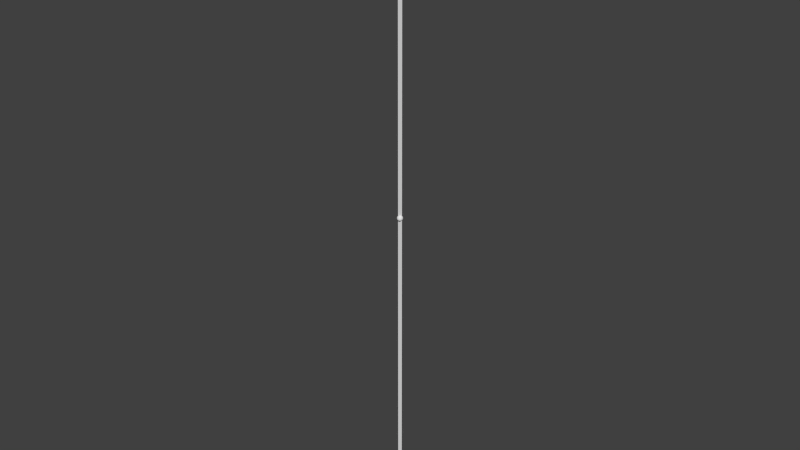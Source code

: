 # Source: SpawnBeam.blend  (saved by Blender 2.75.0; exported with 4.5.12 LTS)
import bpy
from mathutils import Matrix  # noqa: F401  (used for matrix-valued properties, if any)

bpy.ops.wm.read_factory_settings(use_empty=True)
scene = bpy.context.scene
scene.name = 'SpawnBeam'

# ---- collections
col_collection_1 = bpy.data.collections.new('Collection 1'); scene.collection.children.link(col_collection_1)

# ---- materials (node trees are filled in below, after node groups)
mat_sphere_001 = bpy.data.materials.new('Sphere.001')
mat_sphere_001.alpha_threshold = 0.0
mat_sphere_001.use_transparent_shadow = False
mat_sphere_001.roughness = 0.5
mat_beam_material = bpy.data.materials.new('Beam Material')
mat_beam_material.alpha_threshold = 0.0
mat_beam_material.use_transparent_shadow = False
mat_beam_material.roughness = 0.5

# ---- material node trees

# ---- world
world_world = bpy.data.worlds.new('World'); scene.world = world_world
world_world.color = (0.05088, 0.05088, 0.05088)
world_world.use_sun_shadow = False
world_world.sun_shadow_jitter_overblur = 0.0
world_world.cycles.sampling_method = 'MANUAL'
world_world.cycles.sample_map_resolution = 256

# ---- meshes
me_sphere_002 = bpy.data.meshes.new('Sphere.002')
me_sphere_002.from_pydata([(-0.2462, 0.07998, 0.9659), (-0.4755, 0.1545, 0.866), (-0.6725, 0.2185, 0.7071), (-0.8236, 0.2676, 0.5), (-0.9187, 0.2985, 0.2588), (-0.9511, 0.309, 7.55e-08), (-0.9187, 0.2985, -0.2588), (-0.8236, 0.2676, -0.5), (-0.6725, 0.2185, -0.7071), (-0.4755, 0.1545, -0.866), (-0.2462, 0.07998, -0.9659), (-0.2094, 0.1521, 0.9659), (-0.4045, 0.2939, 0.866), (-0.5721, 0.4156, 0.7071), (-0.7006, 0.509, 0.5), (-0.7815, 0.5678, 0.2588), (-0.809, 0.5878, 7.55e-08), (-0.7815, 0.5678, -0.2588), (-0.7006, 0.509, -0.5), (-0.5721, 0.4156, -0.7071), (-0.4045, 0.2939, -0.866), (-0.2094, 0.1521, -0.9659), (-0.1521, 0.2094, 0.9659), (-0.2939, 0.4045, 0.866), (-0.4156, 0.5721, 0.7071), (-0.509, 0.7006, 0.5), (-0.5678, 0.7815, 0.2588), (-0.5878, 0.809, 7.55e-08), (-0.5678, 0.7815, -0.2588), (-0.509, 0.7006, -0.5), (-0.4156, 0.5721, -0.7071), (-0.2939, 0.4045, -0.866), (-0.1521, 0.2094, -0.9659), (-3.725e-07, -2.235e-08, -0.9896), (-0.07998, 0.2462, 0.9659), (-0.1545, 0.4755, 0.866), (-0.2185, 0.6725, 0.7071), (-0.2676, 0.8236, 0.5), (-0.2985, 0.9186, 0.2588), (-0.309, 0.9511, 7.55e-08), (-0.2985, 0.9186, -0.2588), (-0.2676, 0.8236, -0.5), (-0.2185, 0.6725, -0.7071), (-0.1545, 0.4755, -0.866), (-0.07998, 0.2462, -0.9659), (-3.767e-07, 0.2588, 0.9659), (-4.512e-07, 0.5, 0.866), (-3.469e-07, 0.7071, 0.7071), (-4.065e-07, 0.866, 0.5), (-3.767e-07, 0.9659, 0.2588), (-4.065e-07, 1.0, 7.55e-08), (-3.767e-07, 0.9659, -0.2588), (-4.065e-07, 0.866, -0.5), (-4.065e-07, 0.7071, -0.7071), (-3.916e-07, 0.5, -0.866), (-3.916e-07, 0.2588, -0.9659), (0.07998, 0.2462, 0.9659), (0.1545, 0.4755, 0.866), (0.2185, 0.6725, 0.7071), (0.2676, 0.8236, 0.5), (0.2985, 0.9186, 0.2588), (0.309, 0.9511, 7.55e-08), (0.2985, 0.9186, -0.2588), (0.2676, 0.8236, -0.5), (0.2185, 0.6725, -0.7071), (0.1545, 0.4755, -0.866), (0.07998, 0.2462, -0.9659), (0.1521, 0.2094, 0.9659), (0.2939, 0.4045, 0.866), (0.4156, 0.5721, 0.7071), (0.509, 0.7006, 0.5), (0.5678, 0.7815, 0.2588), (0.5878, 0.809, 7.55e-08), (0.5678, 0.7815, -0.2588), (0.509, 0.7006, -0.5), (0.4156, 0.5721, -0.7071), (0.2939, 0.4045, -0.866), (0.1521, 0.2094, -0.9659), (0.2094, 0.1521, 0.9659), (0.4045, 0.2939, 0.866), (0.5721, 0.4156, 0.7071), (0.7006, 0.509, 0.5), (0.7814, 0.5678, 0.2588), (0.809, 0.5878, 7.55e-08), (0.7814, 0.5678, -0.2588), (0.7006, 0.509, -0.5), (0.5721, 0.4156, -0.7071), (0.4045, 0.2939, -0.866), (0.2094, 0.1521, -0.9659), (0.2462, 0.07998, 0.9659), (0.4755, 0.1545, 0.866), (0.6725, 0.2185, 0.7071), (0.8236, 0.2676, 0.5), (0.9186, 0.2985, 0.2588), (0.9511, 0.309, 7.55e-08), (0.9186, 0.2985, -0.2588), (0.8236, 0.2676, -0.5), (0.6725, 0.2185, -0.7071), (0.4755, 0.1545, -0.866), (0.2462, 0.07998, -0.9659), (0.2588, -1.603e-08, 0.9659), (0.5, 1.181e-07, 0.866), (0.7071, 1.377e-08, 0.7071), (0.866, -3.093e-08, 0.5), (0.9659, -3.093e-08, 0.2588), (1.0, -1.126e-09, 7.55e-08), (0.9659, -3.093e-08, -0.2588), (0.866, -3.093e-08, -0.5), (0.7071, -6.073e-08, -0.7071), (0.5, 1.377e-08, -0.866), (0.2588, -1.126e-09, -0.9659), (0.2462, -0.07998, 0.9659), (0.4755, -0.1545, 0.866), (0.6725, -0.2185, 0.7071), (0.8236, -0.2676, 0.5), (0.9186, -0.2985, 0.2588), (0.9511, -0.309, 7.55e-08), (0.9186, -0.2985, -0.2588), (0.8236, -0.2676, -0.5), (0.6725, -0.2185, -0.7071), (0.4755, -0.1545, -0.866), (0.2462, -0.07998, -0.9659), (0.2094, -0.1521, 0.9659), (0.4045, -0.2939, 0.866), (0.5721, -0.4156, 0.7071), (0.7006, -0.509, 0.5), (0.7815, -0.5678, 0.2588), (0.809, -0.5878, 7.55e-08), (0.7815, -0.5678, -0.2588), (0.7006, -0.509, -0.5), (0.5721, -0.4156, -0.7071), (0.4045, -0.2939, -0.866), (0.2094, -0.1521, -0.9659), (0.1521, -0.2094, 0.9659), (0.2939, -0.4045, 0.866), (0.4156, -0.5721, 0.7071), (0.509, -0.7006, 0.5), (0.5678, -0.7815, 0.2588), (0.5878, -0.809, 7.55e-08), (0.5678, -0.7815, -0.2588), (0.509, -0.7006, -0.5), (0.4156, -0.5721, -0.7071), (0.2939, -0.4045, -0.866), (0.1521, -0.2094, -0.9659), (0.07998, -0.2462, 0.9659), (0.1545, -0.4755, 0.866), (0.2185, -0.6725, 0.7071), (0.2676, -0.8236, 0.5), (0.2985, -0.9187, 0.2588), (0.309, -0.9511, 7.55e-08), (0.2985, -0.9187, -0.2588), (0.2676, -0.8236, -0.5), (0.2185, -0.6725, -0.7071), (0.1545, -0.4755, -0.866), (0.07998, -0.2462, -0.9659), (-3.767e-07, -0.2588, 0.9659), (-2.575e-07, -0.5, 0.866), (-3.618e-07, -0.7071, 0.7071), (-3.767e-07, -0.866, 0.5), (-4.065e-07, -0.9659, 0.2588), (-3.767e-07, -1.0, 7.55e-08), (-4.065e-07, -0.9659, -0.2588), (-4.065e-07, -0.866, -0.5), (-4.214e-07, -0.7071, -0.7071), (-3.618e-07, -0.5, -0.866), (-3.692e-07, -0.2588, -0.9659), (-0.07998, -0.2462, 0.9659), (-0.1545, -0.4755, 0.866), (-0.2185, -0.6725, 0.7071), (-0.2676, -0.8236, 0.5), (-0.2985, -0.9187, 0.2588), (-0.309, -0.9511, 7.55e-08), (-0.2985, -0.9187, -0.2588), (-0.2676, -0.8236, -0.5), (-0.2185, -0.6725, -0.7071), (-0.1545, -0.4755, -0.866), (-0.07998, -0.2462, -0.9659), (-0.1521, -0.2094, 0.9659), (-0.2939, -0.4045, 0.866), (-0.4156, -0.5721, 0.7071), (-0.509, -0.7006, 0.5), (-0.5678, -0.7815, 0.2588), (-0.5878, -0.809, 7.55e-08), (-0.5678, -0.7815, -0.2588), (-0.509, -0.7006, -0.5), (-0.4156, -0.5721, -0.7071), (-0.2939, -0.4045, -0.866), (-0.1521, -0.2094, -0.9659), (-0.2094, -0.1521, 0.9659), (-0.4045, -0.2939, 0.866), (-0.5721, -0.4156, 0.7071), (-0.7006, -0.509, 0.5), (-0.7815, -0.5678, 0.2588), (-0.809, -0.5878, 7.55e-08), (-0.7815, -0.5678, -0.2588), (-0.7006, -0.509, -0.5), (-0.5721, -0.4156, -0.7071), (-0.4045, -0.2939, -0.866), (-0.2094, -0.1521, -0.9659), (-0.2462, -0.07998, 0.9659), (-0.4755, -0.1545, 0.866), (-0.6725, -0.2185, 0.7071), (-0.8236, -0.2676, 0.5), (-0.9187, -0.2985, 0.2588), (-0.9511, -0.309, 7.55e-08), (-0.9187, -0.2985, -0.2588), (-0.8236, -0.2676, -0.5), (-0.6725, -0.2185, -0.7071), (-0.4755, -0.1545, -0.866), (-0.2462, -0.07998, -0.9659), (-0.2588, -8.577e-09, 0.9659), (-0.5, -9.053e-08, 0.866), (-0.7071, -1.603e-08, 0.7071), (-0.866, -3.093e-08, 0.5), (-0.9659, -1.126e-09, 0.2588), (-1.0, -3.093e-08, 7.55e-08), (-0.9659, -1.126e-09, -0.2588), (-0.866, -3.093e-08, -0.5), (-0.7071, 4.358e-08, -0.7071), (-0.5, -4.583e-08, -0.866), (-0.2588, -8.577e-09, -0.9659), (-3.725e-07, -2.408e-08, 0.9896)], [], [(8, 7, 18, 19), (5, 4, 15, 16), (2, 1, 12, 13), (9, 8, 19, 20), (6, 5, 16, 17), (3, 2, 13, 14), (10, 9, 20, 21), (7, 6, 17, 18), (4, 3, 14, 15), (1, 0, 11, 12), (18, 17, 28, 29), (15, 14, 25, 26), (12, 11, 22, 23), (19, 18, 29, 30), (16, 15, 26, 27), (13, 12, 23, 24), (20, 19, 30, 31), (17, 16, 27, 28), (14, 13, 24, 25), (21, 20, 31, 32), (31, 30, 42, 43), (28, 27, 39, 40), (25, 24, 36, 37), (32, 31, 43, 44), (29, 28, 40, 41), (26, 25, 37, 38), (23, 22, 34, 35), (30, 29, 41, 42), (27, 26, 38, 39), (24, 23, 35, 36), (35, 34, 45, 46), (42, 41, 52, 53), (39, 38, 49, 50), (36, 35, 46, 47), (43, 42, 53, 54), (40, 39, 50, 51), (37, 36, 47, 48), (44, 43, 54, 55), (41, 40, 51, 52), (38, 37, 48, 49), (55, 54, 65, 66), (52, 51, 62, 63), (49, 48, 59, 60), (46, 45, 56, 57), (53, 52, 63, 64), (50, 49, 60, 61), (47, 46, 57, 58), (54, 53, 64, 65), (51, 50, 61, 62), (48, 47, 58, 59), (58, 57, 68, 69), (65, 64, 75, 76), (62, 61, 72, 73), (59, 58, 69, 70), (66, 65, 76, 77), (63, 62, 73, 74), (60, 59, 70, 71), (57, 56, 67, 68), (64, 63, 74, 75), (61, 60, 71, 72), (68, 67, 78, 79), (75, 74, 85, 86), (72, 71, 82, 83), (69, 68, 79, 80), (76, 75, 86, 87), (73, 72, 83, 84), (70, 69, 80, 81), (77, 76, 87, 88), (74, 73, 84, 85), (71, 70, 81, 82), (81, 80, 91, 92), (88, 87, 98, 99), (85, 84, 95, 96), (82, 81, 92, 93), (79, 78, 89, 90), (86, 85, 96, 97), (83, 82, 93, 94), (80, 79, 90, 91), (87, 86, 97, 98), (84, 83, 94, 95), (91, 90, 101, 102), (98, 97, 108, 109), (95, 94, 105, 106), (92, 91, 102, 103), (99, 98, 109, 110), (96, 95, 106, 107), (93, 92, 103, 104), (90, 89, 100, 101), (97, 96, 107, 108), (94, 93, 104, 105), (104, 103, 114, 115), (101, 100, 111, 112), (108, 107, 118, 119), (105, 104, 115, 116), (102, 101, 112, 113), (109, 108, 119, 120), (106, 105, 116, 117), (103, 102, 113, 114), (110, 109, 120, 121), (107, 106, 117, 118), (114, 113, 124, 125), (121, 120, 131, 132), (118, 117, 128, 129), (115, 114, 125, 126), (112, 111, 122, 123), (119, 118, 129, 130), (116, 115, 126, 127), (113, 112, 123, 124), (120, 119, 130, 131), (117, 116, 127, 128), (127, 126, 137, 138), (124, 123, 134, 135), (131, 130, 141, 142), (128, 127, 138, 139), (125, 124, 135, 136), (132, 131, 142, 143), (129, 128, 139, 140), (126, 125, 136, 137), (123, 122, 133, 134), (130, 129, 140, 141), (137, 136, 147, 148), (134, 133, 144, 145), (141, 140, 151, 152), (138, 137, 148, 149), (135, 134, 145, 146), (142, 141, 152, 153), (139, 138, 149, 150), (136, 135, 146, 147), (143, 142, 153, 154), (140, 139, 150, 151), (150, 149, 160, 161), (147, 146, 157, 158), (154, 153, 164, 165), (151, 150, 161, 162), (148, 147, 158, 159), (145, 144, 155, 156), (152, 151, 162, 163), (149, 148, 159, 160), (146, 145, 156, 157), (153, 152, 163, 164), (160, 159, 170, 171), (157, 156, 167, 168), (164, 163, 174, 175), (161, 160, 171, 172), (158, 157, 168, 169), (165, 164, 175, 176), (162, 161, 172, 173), (159, 158, 169, 170), (156, 155, 166, 167), (163, 162, 173, 174), (173, 172, 183, 184), (170, 169, 180, 181), (167, 166, 177, 178), (174, 173, 184, 185), (171, 170, 181, 182), (168, 167, 178, 179), (175, 174, 185, 186), (172, 171, 182, 183), (169, 168, 179, 180), (176, 175, 186, 187), (183, 182, 193, 194), (180, 179, 190, 191), (187, 186, 197, 198), (184, 183, 194, 195), (181, 180, 191, 192), (178, 177, 188, 189), (185, 184, 195, 196), (182, 181, 192, 193), (179, 178, 189, 190), (186, 185, 196, 197), (196, 195, 206, 207), (193, 192, 203, 204), (190, 189, 200, 201), (197, 196, 207, 208), (194, 193, 204, 205), (191, 190, 201, 202), (198, 197, 208, 209), (195, 194, 205, 206), (192, 191, 202, 203), (189, 188, 199, 200), (206, 205, 216, 217), (203, 202, 213, 214), (200, 199, 210, 211), (207, 206, 217, 218), (204, 203, 214, 215), (201, 200, 211, 212), (208, 207, 218, 219), (205, 204, 215, 216), (202, 201, 212, 213), (209, 208, 219, 220), (213, 212, 2, 3), (220, 219, 9, 10), (217, 216, 6, 7), (214, 213, 3, 4), (211, 210, 0, 1), (218, 217, 7, 8), (215, 214, 4, 5), (212, 211, 1, 2), (219, 218, 8, 9), (216, 215, 5, 6), (78, 67, 221), (100, 89, 221), (165, 176, 33), (88, 99, 33), (10, 21, 33), (210, 199, 221), (188, 177, 221), (110, 121, 33), (32, 44, 33), (144, 133, 221), (22, 11, 221), (99, 110, 33), (220, 10, 33), (122, 111, 221), (143, 154, 33), (34, 22, 221), (11, 0, 221), (177, 166, 221), (111, 100, 221), (133, 122, 221), (21, 32, 33), (77, 88, 33), (199, 188, 221), (132, 143, 33), (44, 55, 33), (121, 132, 33), (155, 144, 221), (187, 198, 33), (67, 56, 221), (176, 187, 33), (56, 45, 221), (45, 34, 221), (154, 165, 33), (198, 209, 33), (66, 77, 33), (0, 210, 221), (89, 78, 221), (166, 155, 221), (209, 220, 33), (55, 66, 33)])
_uv = me_sphere_002.uv_layers.new(name='UVMap')
_uv.uv.foreach_set('vector', [0.65, 0.2301, 0.65, 0.3201, 0.6, 0.3201, 0.6, 0.2301, 0.65, 0.5, 0.65, 0.59, 0.6, 0.59, 0.6, 0.5, 0.65, 0.7699, 0.65, 0.8598, 0.6, 0.8598, 0.6, 0.7699, 0.65, 0.1402, 0.65, 0.2301, 0.6, 0.2301, 0.6, 0.1402, 0.65, 0.41, 0.65, 0.5, 0.6, 0.5, 0.6, 0.41, 0.65, 0.6799, 0.65, 0.7699, 0.6, 0.7699, 0.6, 0.6799, 0.65, 0.05023, 0.65, 0.1402, 0.6, 0.1402, 0.6, 0.05023, 0.65, 0.3201, 0.65, 0.41, 0.6, 0.41, 0.6, 0.3201, 0.65, 0.59, 0.65, 0.6799, 0.6, 0.6799, 0.6, 0.59, 0.65, 0.8598, 0.65, 0.9498, 0.6, 0.9498, 0.6, 0.8598, 0.6, 0.3201, 0.6, 0.41, 0.55, 0.41, 0.55, 0.3201, 0.6, 0.59, 0.6, 0.6799, 0.55, 0.6799, 0.55, 0.59, 0.6, 0.8598, 0.6, 0.9498, 0.55, 0.9498, 0.55, 0.8598, 0.6, 0.2301, 0.6, 0.3201, 0.55, 0.3201, 0.55, 0.2301, 0.6, 0.5, 0.6, 0.59, 0.55, 0.59, 0.55, 0.5, 0.6, 0.7699, 0.6, 0.8598, 0.55, 0.8598, 0.55, 0.7699, 0.6, 0.1402, 0.6, 0.2301, 0.55, 0.2301, 0.55, 0.1402, 0.6, 0.41, 0.6, 0.5, 0.55, 0.5, 0.55, 0.41, 0.6, 0.6799, 0.6, 0.7699, 0.55, 0.7699, 0.55, 0.6799, 0.6, 0.05023, 0.6, 0.1402, 0.55, 0.1402, 0.55, 0.05023, 0.55, 0.1402, 0.55, 0.2301, 0.5, 0.2301, 0.5, 0.1402, 0.55, 0.41, 0.55, 0.5, 0.5, 0.5, 0.5, 0.41, 0.55, 0.6799, 0.55, 0.7699, 0.5, 0.7699, 0.5, 0.6799, 0.55, 0.05023, 0.55, 0.1402, 0.5, 0.1402, 0.5, 0.05023, 0.55, 0.3201, 0.55, 0.41, 0.5, 0.41, 0.5, 0.3201, 0.55, 0.59, 0.55, 0.6799, 0.5, 0.6799, 0.5, 0.59, 0.55, 0.8598, 0.55, 0.9498, 0.5, 0.9498, 0.5, 0.8598, 0.55, 0.2301, 0.55, 0.3201, 0.5, 0.3201, 0.5, 0.2301, 0.55, 0.5, 0.55, 0.59, 0.5, 0.59, 0.5, 0.5, 0.55, 0.7699, 0.55, 0.8598, 0.5, 0.8598, 0.5, 0.7699, 0.5, 0.8598, 0.5, 0.9498, 0.45, 0.9498, 0.45, 0.8598, 0.5, 0.2301, 0.5, 0.3201, 0.45, 0.3201, 0.45, 0.2301, 0.5, 0.5, 0.5, 0.59, 0.45, 0.59, 0.45, 0.5, 0.5, 0.7699, 0.5, 0.8598, 0.45, 0.8598, 0.45, 0.7699, 0.5, 0.1402, 0.5, 0.2301, 0.45, 0.2301, 0.45, 0.1402, 0.5, 0.41, 0.5, 0.5, 0.45, 0.5, 0.45, 0.41, 0.5, 0.6799, 0.5, 0.7699, 0.45, 0.7699, 0.45, 0.6799, 0.5, 0.05023, 0.5, 0.1402, 0.45, 0.1402, 0.45, 0.05023, 0.5, 0.3201, 0.5, 0.41, 0.45, 0.41, 0.45, 0.3201, 0.5, 0.59, 0.5, 0.6799, 0.45, 0.6799, 0.45, 0.59, 0.45, 0.05023, 0.45, 0.1402, 0.4, 0.1402, 0.4, 0.05023, 0.45, 0.3201, 0.45, 0.41, 0.4, 0.41, 0.4, 0.3201, 0.45, 0.59, 0.45, 0.6799, 0.4, 0.6799, 0.4, 0.59, 0.45, 0.8598, 0.45, 0.9498, 0.4, 0.9498, 0.4, 0.8598, 0.45, 0.2301, 0.45, 0.3201, 0.4, 0.3201, 0.4, 0.2301, 0.45, 0.5, 0.45, 0.59, 0.4, 0.59, 0.4, 0.5, 0.45, 0.7699, 0.45, 0.8598, 0.4, 0.8598, 0.4, 0.7699, 0.45, 0.1402, 0.45, 0.2301, 0.4, 0.2301, 0.4, 0.1402, 0.45, 0.41, 0.45, 0.5, 0.4, 0.5, 0.4, 0.41, 0.45, 0.6799, 0.45, 0.7699, 0.4, 0.7699, 0.4, 0.6799, 0.4, 0.7699, 0.4, 0.8598, 0.35, 0.8598, 0.35, 0.7699, 0.4, 0.1402, 0.4, 0.2301, 0.35, 0.2301, 0.35, 0.1402, 0.4, 0.41, 0.4, 0.5, 0.35, 0.5, 0.35, 0.41, 0.4, 0.6799, 0.4, 0.7699, 0.35, 0.7699, 0.35, 0.6799, 0.4, 0.05023, 0.4, 0.1402, 0.35, 0.1402, 0.35, 0.05023, 0.4, 0.3201, 0.4, 0.41, 0.35, 0.41, 0.35, 0.3201, 0.4, 0.59, 0.4, 0.6799, 0.35, 0.6799, 0.35, 0.59, 0.4, 0.8598, 0.4, 0.9498, 0.35, 0.9498, 0.35, 0.8598, 0.4, 0.2301, 0.4, 0.3201, 0.35, 0.3201, 0.35, 0.2301, 0.4, 0.5, 0.4, 0.59, 0.35, 0.59, 0.35, 0.5, 0.35, 0.8598, 0.35, 0.9498, 0.3, 0.9498, 0.3, 0.8598, 0.35, 0.2301, 0.35, 0.3201, 0.3, 0.3201, 0.3, 0.2301, 0.35, 0.5, 0.35, 0.59, 0.3, 0.59, 0.3, 0.5, 0.35, 0.7699, 0.35, 0.8598, 0.3, 0.8598, 0.3, 0.7699, 0.35, 0.1402, 0.35, 0.2301, 0.3, 0.2301, 0.3, 0.1402, 0.35, 0.41, 0.35, 0.5, 0.3, 0.5, 0.3, 0.41, 0.35, 0.6799, 0.35, 0.7699, 0.3, 0.7699, 0.3, 0.6799, 0.35, 0.05023, 0.35, 0.1402, 0.3, 0.1402, 0.3, 0.05023, 0.35, 0.3201, 0.35, 0.41, 0.3, 0.41, 0.3, 0.3201, 0.35, 0.59, 0.35, 0.6799, 0.3, 0.6799, 0.3, 0.59, 0.3, 0.6799, 0.3, 0.7699, 0.25, 0.7699, 0.25, 0.6799, 0.3, 0.05023, 0.3, 0.1402, 0.25, 0.1402, 0.25, 0.05023, 0.3, 0.3201, 0.3, 0.41, 0.25, 0.41, 0.25, 0.3201, 0.3, 0.59, 0.3, 0.6799, 0.25, 0.6799, 0.25, 0.59, 0.3, 0.8598, 0.3, 0.9498, 0.25, 0.9498, 0.25, 0.8598, 0.3, 0.2301, 0.3, 0.3201, 0.25, 0.3201, 0.25, 0.2301, 0.3, 0.5, 0.3, 0.59, 0.25, 0.59, 0.25, 0.5, 0.3, 0.7699, 0.3, 0.8598, 0.25, 0.8598, 0.25, 0.7699, 0.3, 0.1402, 0.3, 0.2301, 0.25, 0.2301, 0.25, 0.1402, 0.3, 0.41, 0.3, 0.5, 0.25, 0.5, 0.25, 0.41, 0.25, 0.7699, 0.25, 0.8598, 0.2, 0.8598, 0.2, 0.7699, 0.25, 0.1402, 0.25, 0.2301, 0.2, 0.2301, 0.2, 0.1402, 0.25, 0.41, 0.25, 0.5, 0.2, 0.5, 0.2, 0.41, 0.25, 0.6799, 0.25, 0.7699, 0.2, 0.7699, 0.2, 0.6799, 0.25, 0.05023, 0.25, 0.1402, 0.2, 0.1402, 0.2, 0.05023, 0.25, 0.3201, 0.25, 0.41, 0.2, 0.41, 0.2, 0.3201, 0.25, 0.59, 0.25, 0.6799, 0.2, 0.6799, 0.2, 0.59, 0.25, 0.8598, 0.25, 0.9498, 0.2, 0.9498, 0.2, 0.8598, 0.25, 0.2301, 0.25, 0.3201, 0.2, 0.3201, 0.2, 0.2301, 0.25, 0.5, 0.25, 0.59, 0.2, 0.59, 0.2, 0.5, 0.2, 0.59, 0.2, 0.6799, 0.15, 0.6799, 0.15, 0.59, 0.2, 0.8598, 0.2, 0.9498, 0.15, 0.9498, 0.15, 0.8598, 0.2, 0.2301, 0.2, 0.3201, 0.15, 0.3201, 0.15, 0.2301, 0.2, 0.5, 0.2, 0.59, 0.15, 0.59, 0.15, 0.5, 0.2, 0.7699, 0.2, 0.8598, 0.15, 0.8598, 0.15, 0.7699, 0.2, 0.1402, 0.2, 0.2301, 0.15, 0.2301, 0.15, 0.1402, 0.2, 0.41, 0.2, 0.5, 0.15, 0.5, 0.15, 0.41, 0.2, 0.6799, 0.2, 0.7699, 0.15, 0.7699, 0.15, 0.6799, 0.2, 0.05023, 0.2, 0.1402, 0.15, 0.1402, 0.15, 0.05023, 0.2, 0.3201, 0.2, 0.41, 0.15, 0.41, 0.15, 0.3201, 0.15, 0.6799, 0.15, 0.7699, 0.1, 0.7699, 0.1, 0.6799, 0.15, 0.05023, 0.15, 0.1402, 0.1, 0.1402, 0.1, 0.05023, 0.15, 0.3201, 0.15, 0.41, 0.1, 0.41, 0.1, 0.3201, 0.15, 0.59, 0.15, 0.6799, 0.1, 0.6799, 0.1, 0.59, 0.15, 0.8598, 0.15, 0.9498, 0.1, 0.9498, 0.1, 0.8598, 0.15, 0.2301, 0.15, 0.3201, 0.1, 0.3201, 0.1, 0.2301, 0.15, 0.5, 0.15, 0.59, 0.1, 0.59, 0.1, 0.5, 0.15, 0.7699, 0.15, 0.8598, 0.1, 0.8598, 0.1, 0.7699, 0.15, 0.1402, 0.15, 0.2301, 0.1, 0.2301, 0.1, 0.1402, 0.15, 0.41, 0.15, 0.5, 0.1, 0.5, 0.1, 0.41, 0.1, 0.5, 0.1, 0.59, 0.05, 0.59, 0.05, 0.5, 0.1, 0.7699, 0.1, 0.8598, 0.05, 0.8598, 0.05, 0.7699, 0.1, 0.1402, 0.1, 0.2301, 0.05, 0.2301, 0.05, 0.1402, 0.1, 0.41, 0.1, 0.5, 0.05, 0.5, 0.05, 0.41, 0.1, 0.6799, 0.1, 0.7699, 0.05, 0.7699, 0.05, 0.6799, 0.1, 0.05023, 0.1, 0.1402, 0.05, 0.1402, 0.05, 0.05023, 0.1, 0.3201, 0.1, 0.41, 0.05, 0.41, 0.05, 0.3201, 0.1, 0.59, 0.1, 0.6799, 0.05, 0.6799, 0.05, 0.59, 0.1, 0.8598, 0.1, 0.9498, 0.05, 0.9498, 0.05, 0.8598, 0.1, 0.2301, 0.1, 0.3201, 0.05, 0.3201, 0.05, 0.2301, 0.05, 0.59, 0.05, 0.6799, 4.172e-07, 0.6799, 4.172e-07, 0.59, 0.05, 0.8598, 0.05, 0.9498, 2.682e-07, 0.9498, 4.172e-07, 0.8598, 0.05, 0.2301, 0.05, 0.3201, 4.172e-07, 0.3201, 3.576e-07, 0.2301, 0.05, 0.5, 0.05, 0.59, 4.172e-07, 0.59, 4.172e-07, 0.5, 0.05, 0.7699, 0.05, 0.8598, 4.172e-07, 0.8598, 4.172e-07, 0.7699, 0.05, 0.1402, 0.05, 0.2301, 3.576e-07, 0.2301, 3.576e-07, 0.1402, 0.05, 0.41, 0.05, 0.5, 4.172e-07, 0.5, 4.172e-07, 0.41, 0.05, 0.6799, 0.05, 0.7699, 4.172e-07, 0.7699, 4.172e-07, 0.6799, 0.05, 0.05023, 0.05, 0.1402, 3.576e-07, 0.1402, 2.682e-07, 0.05023, 0.05, 0.3201, 0.05, 0.41, 4.172e-07, 0.41, 4.172e-07, 0.3201, 1.0, 0.41, 1.0, 0.5, 0.95, 0.5, 0.95, 0.41, 1.0, 0.6799, 1.0, 0.7699, 0.95, 0.7699, 0.95, 0.6799, 1.0, 0.05023, 1.0, 0.1402, 0.95, 0.1402, 0.95, 0.05023, 1.0, 0.3201, 1.0, 0.41, 0.95, 0.41, 0.95, 0.3201, 1.0, 0.59, 1.0, 0.6799, 0.95, 0.6799, 0.95, 0.59, 1.0, 0.8598, 1.0, 0.9498, 0.95, 0.9498, 0.95, 0.8598, 1.0, 0.2301, 1.0, 0.3201, 0.95, 0.3201, 0.95, 0.2301, 1.0, 0.5, 1.0, 0.59, 0.95, 0.59, 0.95, 0.5, 1.0, 0.7699, 1.0, 0.8598, 0.95, 0.8598, 0.95, 0.7699, 1.0, 0.1402, 1.0, 0.2301, 0.95, 0.2301, 0.95, 0.1402, 0.95, 0.5, 0.95, 0.59, 0.9, 0.59, 0.9, 0.5, 0.95, 0.7699, 0.95, 0.8598, 0.9, 0.8598, 0.9, 0.7699, 0.95, 0.1402, 0.95, 0.2301, 0.9, 0.2301, 0.9, 0.1402, 0.95, 0.41, 0.95, 0.5, 0.9, 0.5, 0.9, 0.41, 0.95, 0.6799, 0.95, 0.7699, 0.9, 0.7699, 0.9, 0.6799, 0.95, 0.05023, 0.95, 0.1402, 0.9, 0.1402, 0.9, 0.05023, 0.95, 0.3201, 0.95, 0.41, 0.9, 0.41, 0.9, 0.3201, 0.95, 0.59, 0.95, 0.6799, 0.9, 0.6799, 0.9, 0.59, 0.95, 0.8598, 0.95, 0.9498, 0.9, 0.9498, 0.9, 0.8598, 0.95, 0.2301, 0.95, 0.3201, 0.9, 0.3201, 0.9, 0.2301, 0.9, 0.3201, 0.9, 0.41, 0.85, 0.41, 0.85, 0.3201, 0.9, 0.59, 0.9, 0.6799, 0.85, 0.6799, 0.85, 0.59, 0.9, 0.8598, 0.9, 0.9498, 0.85, 0.9498, 0.85, 0.8598, 0.9, 0.2301, 0.9, 0.3201, 0.85, 0.3201, 0.85, 0.2301, 0.9, 0.5, 0.9, 0.59, 0.85, 0.59, 0.85, 0.5, 0.9, 0.7699, 0.9, 0.8598, 0.85, 0.8598, 0.85, 0.7699, 0.9, 0.1402, 0.9, 0.2301, 0.85, 0.2301, 0.85, 0.1402, 0.9, 0.41, 0.9, 0.5, 0.85, 0.5, 0.85, 0.41, 0.9, 0.6799, 0.9, 0.7699, 0.85, 0.7699, 0.85, 0.6799, 0.9, 0.05023, 0.9, 0.1402, 0.85, 0.1402, 0.85, 0.05023, 0.85, 0.41, 0.85, 0.5, 0.8, 0.5, 0.8, 0.41, 0.85, 0.6799, 0.85, 0.7699, 0.8, 0.7699, 0.8, 0.6799, 0.85, 0.05023, 0.85, 0.1402, 0.8, 0.1402, 0.8, 0.05023, 0.85, 0.3201, 0.85, 0.41, 0.8, 0.41, 0.8, 0.3201, 0.85, 0.59, 0.85, 0.6799, 0.8, 0.6799, 0.8, 0.59, 0.85, 0.8598, 0.85, 0.9498, 0.8, 0.9498, 0.8, 0.8598, 0.85, 0.2301, 0.85, 0.3201, 0.8, 0.3201, 0.8, 0.2301, 0.85, 0.5, 0.85, 0.59, 0.8, 0.59, 0.8, 0.5, 0.85, 0.7699, 0.85, 0.8598, 0.8, 0.8598, 0.8, 0.7699, 0.85, 0.1402, 0.85, 0.2301, 0.8, 0.2301, 0.8, 0.1402, 0.8, 0.2301, 0.8, 0.3201, 0.75, 0.3201, 0.75, 0.2301, 0.8, 0.5, 0.8, 0.59, 0.75, 0.59, 0.75, 0.5, 0.8, 0.7699, 0.8, 0.8598, 0.75, 0.8598, 0.75, 0.7699, 0.8, 0.1402, 0.8, 0.2301, 0.75, 0.2301, 0.75, 0.1402, 0.8, 0.41, 0.8, 0.5, 0.75, 0.5, 0.75, 0.41, 0.8, 0.6799, 0.8, 0.7699, 0.75, 0.7699, 0.75, 0.6799, 0.8, 0.05023, 0.8, 0.1402, 0.75, 0.1402, 0.75, 0.05023, 0.8, 0.3201, 0.8, 0.41, 0.75, 0.41, 0.75, 0.3201, 0.8, 0.59, 0.8, 0.6799, 0.75, 0.6799, 0.75, 0.59, 0.8, 0.8598, 0.8, 0.9498, 0.75, 0.9498, 0.75, 0.8598, 0.75, 0.3201, 0.75, 0.41, 0.7, 0.41, 0.7, 0.3201, 0.75, 0.59, 0.75, 0.6799, 0.7, 0.6799, 0.7, 0.59, 0.75, 0.8598, 0.75, 0.9498, 0.7, 0.9498, 0.7, 0.8598, 0.75, 0.2301, 0.75, 0.3201, 0.7, 0.3201, 0.7, 0.2301, 0.75, 0.5, 0.75, 0.59, 0.7, 0.59, 0.7, 0.5, 0.75, 0.7699, 0.75, 0.8598, 0.7, 0.8598, 0.7, 0.7699, 0.75, 0.1402, 0.75, 0.2301, 0.7, 0.2301, 0.7, 0.1402, 0.75, 0.41, 0.75, 0.5, 0.7, 0.5, 0.7, 0.41, 0.75, 0.6799, 0.75, 0.7699, 0.7, 0.7699, 0.7, 0.6799, 0.75, 0.05023, 0.75, 0.1402, 0.7, 0.1402, 0.7, 0.05023, 0.7, 0.6799, 0.7, 0.7699, 0.65, 0.7699, 0.65, 0.6799, 0.7, 0.05023, 0.7, 0.1402, 0.65, 0.1402, 0.65, 0.05023, 0.7, 0.3201, 0.7, 0.41, 0.65, 0.41, 0.65, 0.3201, 0.7, 0.59, 0.7, 0.6799, 0.65, 0.6799, 0.65, 0.59, 0.7, 0.8598, 0.7, 0.9498, 0.65, 0.9498, 0.65, 0.8598, 0.7, 0.2301, 0.7, 0.3201, 0.65, 0.3201, 0.65, 0.2301, 0.7, 0.5, 0.7, 0.59, 0.65, 0.59, 0.65, 0.5, 0.7, 0.7699, 0.7, 0.8598, 0.65, 0.8598, 0.65, 0.7699, 0.7, 0.1402, 0.7, 0.2301, 0.65, 0.2301, 0.65, 0.1402, 0.7, 0.41, 0.7, 0.5, 0.65, 0.5, 0.65, 0.41, 0.3, 0.9498, 0.35, 0.9498, 0.3, 1.0, 0.2, 0.9498, 0.25, 0.9498, 0.2, 1.0, 0.95, 0.05023, 0.9, 0.05023, 0.95, 0.0, 0.3, 0.05023, 0.25, 0.05023, 0.3, 0.0, 0.65, 0.05023, 0.6, 0.05023, 0.65, 2.629e-07, 0.7, 0.9498, 0.75, 0.9498, 0.7, 1.0, 0.8, 0.9498, 0.85, 0.9498, 0.8, 1.0, 0.2, 0.05023, 0.15, 0.05023, 0.2, 0.0, 0.55, 0.05023, 0.5, 0.05023, 0.55, 2.629e-07, 2.682e-07, 0.9498, 0.05, 0.9498, 0.0, 1.0, 0.55, 0.9498, 0.6, 0.9498, 0.55, 1.0, 0.25, 0.05023, 0.2, 0.05023, 0.25, 0.0, 0.7, 0.05023, 0.65, 0.05023, 0.7, 2.629e-07, 0.1, 0.9498, 0.15, 0.9498, 0.1, 1.0, 0.05, 0.05023, 2.682e-07, 0.05023, 0.05, 0.0, 0.5, 0.9498, 0.55, 0.9498, 0.5, 1.0, 0.6, 0.9498, 0.65, 0.9498, 0.6, 1.0, 0.85, 0.9498, 0.9, 0.9498, 0.85, 1.0, 0.15, 0.9498, 0.2, 0.9498, 0.15, 1.0, 0.05, 0.9498, 0.1, 0.9498, 0.05, 1.0, 0.6, 0.05023, 0.55, 0.05023, 0.6, 2.629e-07, 0.35, 0.05023, 0.3, 0.05023, 0.35, 0.0, 0.75, 0.9498, 0.8, 0.9498, 0.75, 1.0, 0.1, 0.05023, 0.05, 0.05023, 0.1, 0.0, 0.5, 0.05023, 0.45, 0.05023, 0.5, 0.0, 0.15, 0.05023, 0.1, 0.05023, 0.15, 0.0, 0.95, 0.9498, 1.0, 0.9498, 0.95, 1.0, 0.85, 0.05023, 0.8, 0.05023, 0.85, 2.629e-07, 0.35, 0.9498, 0.4, 0.9498, 0.35, 1.0, 0.9, 0.05023, 0.85, 0.05023, 0.9, 2.629e-07, 0.4, 0.9498, 0.45, 0.9498, 0.4, 1.0, 0.45, 0.9498, 0.5, 0.9498, 0.45, 1.0, 1.0, 0.05023, 0.95, 0.05023, 1.0, 0.0, 0.8, 0.05023, 0.75, 0.05023, 0.8, 2.629e-07, 0.4, 0.05023, 0.35, 0.05023, 0.4, 0.0, 0.65, 0.9498, 0.7, 0.9498, 0.65, 1.0, 0.25, 0.9498, 0.3, 0.9498, 0.25, 1.0, 0.9, 0.9498, 0.95, 0.9498, 0.9, 1.0, 0.75, 0.05023, 0.7, 0.05023, 0.75, 2.629e-07, 0.45, 0.05023, 0.4, 0.05023, 0.45, 0.0])
me_sphere_002.materials.append(mat_sphere_001)
me_sphere_002.use_remesh_preserve_volume = False
me_sphere_002.use_remesh_preserve_attributes = False
me_sphere_002.use_mirror_vertex_groups = False
me_sphere_002.update()
me_plane = bpy.data.meshes.new('Plane')
me_plane.from_pydata([(-1.0, -1.0, 0.0), (1.0, -1.0, 0.0), (-1.0, 1.0, 0.0), (1.0, 1.0, 0.0)], [], [(0, 1, 3, 2)])
_uv = me_plane.uv_layers.new(name='UVMap')
_uv.uv.foreach_set('vector', [0.455, 28.58, 0.455, -28.22, 0.007811, -28.21, 0.007773, 28.59])
me_plane.materials.append(mat_beam_material)
me_plane.use_remesh_preserve_volume = False
me_plane.use_remesh_preserve_attributes = False
me_plane.use_mirror_vertex_groups = False
me_plane.update()

# ---- objects
ob_sphere_001 = bpy.data.objects.new('Sphere.001', me_sphere_002)
ob_plane = bpy.data.objects.new('Plane', me_plane)

# ---- transforms, parenting, visibility, modifiers, constraints
ob_sphere_001.location = (0.0, 0.0, 0.0)
ob_sphere_001.scale = (1.85, 1.85, 1.85)
ob_sphere_001.lineart.crease_threshold = 0.0
ob_plane.location = (0.0, 0.0, -4.5)
ob_plane.rotation_euler = (0.0, 1.571, 1.571)
ob_plane.scale = (200.0, 1.5, 1.0)
ob_plane.lineart.crease_threshold = 0.0

# ---- collection membership
col_collection_1.objects.link(ob_sphere_001)
col_collection_1.objects.link(ob_plane)

# ---- scene / render settings (as saved in the file)
scene.frame_start = 1; scene.frame_end = 200; scene.frame_set(87)
scene.render.engine = 'BLENDER_EEVEE_NEXT'
scene.render.resolution_percentage = 50
scene.render.dither_intensity = 0.0
scene.cycles.use_denoising = False
scene.cycles.samples = 10
scene.cycles.sampling_pattern = 'TABULATED_SOBOL'
scene.cycles.light_sampling_threshold = 0.0
scene.cycles.use_adaptive_sampling = False
scene.cycles.use_light_tree = False
scene.cycles.blur_glossy = 0.0
scene.cycles.pixel_filter_type = 'GAUSSIAN'
scene.cycles.sample_clamp_indirect = 0.0
scene.view_settings.view_transform = 'Standard'
bpy.context.view_layer.update()

# ---- added for rendering (the .blend has no active camera and no usable light): camera, sun
cam_auto = bpy.data.cameras.new('AutoCamera')
cam_auto.lens = 50.0
cam_auto.sensor_width = 36.0
cam_auto.clip_end = 6495.61
ob_auto_camera = bpy.data.objects.new('AutoCamera', cam_auto)
scene.collection.objects.link(ob_auto_camera)
ob_auto_camera.location = (370.121, -444.146, 291.597)
ob_auto_camera.rotation_euler = (1.09748, -7.21219e-08, 0.694738)
scene.camera = ob_auto_camera
light_auto_sun = bpy.data.lights.new('AutoSun', 'SUN')
light_auto_sun.energy = 3.0
light_auto_sun.angle = 0.0523599
ob_auto_sun = bpy.data.objects.new('AutoSun', light_auto_sun)
scene.collection.objects.link(ob_auto_sun)
ob_auto_sun.rotation_euler = (0.872665, 0.174533, 0.523599)
bpy.context.view_layer.update()
